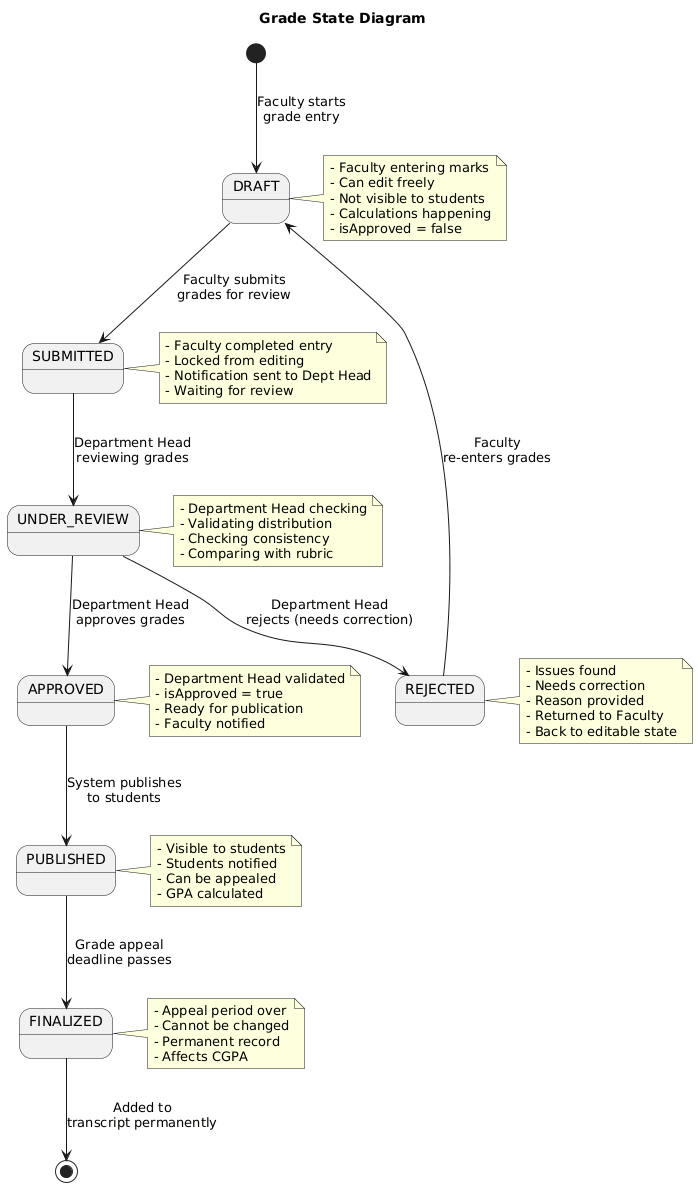

The diagram above was rendered by PlantUML. Its source (embedded in the PNG):
@startuml
title Grade State Diagram

[*] --> DRAFT : Faculty starts\ngrade entry

DRAFT --> SUBMITTED : Faculty submits\ngrades for review

SUBMITTED --> UNDER_REVIEW : Department Head\nreviewing grades

UNDER_REVIEW --> APPROVED : Department Head\napproves grades
UNDER_REVIEW --> REJECTED : Department Head\nrejects (needs correction)

REJECTED --> DRAFT : Faculty\nre-enters grades

APPROVED --> PUBLISHED : System publishes\nto students

PUBLISHED --> FINALIZED : Grade appeal\ndeadline passes

FINALIZED --> [*] : Added to\ntranscript permanently

note right of DRAFT
  - Faculty entering marks
  - Can edit freely
  - Not visible to students
  - Calculations happening
  - isApproved = false
end note

note right of SUBMITTED
  - Faculty completed entry
  - Locked from editing
  - Notification sent to Dept Head
  - Waiting for review
end note

note right of UNDER_REVIEW
  - Department Head checking
  - Validating distribution
  - Checking consistency
  - Comparing with rubric
end note

note right of APPROVED
  - Department Head validated
  - isApproved = true
  - Ready for publication
  - Faculty notified
end note

note right of REJECTED
  - Issues found
  - Needs correction
  - Reason provided
  - Returned to Faculty
  - Back to editable state
end note

note right of PUBLISHED
  - Visible to students
  - Students notified
  - Can be appealed
  - GPA calculated
end note

note right of FINALIZED
  - Appeal period over
  - Cannot be changed
  - Permanent record
  - Affects CGPA
end note
@enduml